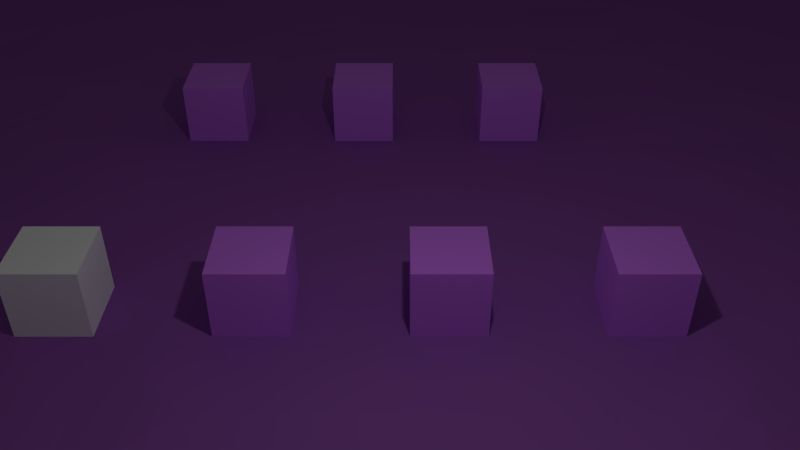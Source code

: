 # Source: Scene11.blend  (saved by Blender 2.70.0; exported with 4.5.12 LTS)
import bpy
from mathutils import Matrix  # noqa: F401  (used for matrix-valued properties, if any)

bpy.ops.wm.read_factory_settings(use_empty=True)
scene = bpy.context.scene
scene.name = 'Scene'

# ---- collections
col_collection_1 = bpy.data.collections.new('Collection 1'); scene.collection.children.link(col_collection_1)

# ---- materials (node trees are filled in below, after node groups)
mat_enemy = bpy.data.materials.new('Enemy')
mat_enemy.alpha_threshold = 0.0
mat_enemy.use_transparent_shadow = False
mat_enemy.diffuse_color = (0.6951, 0.204, 1.0, 1.0)
mat_enemy.roughness = 0.5
mat_enemy.specular_intensity = 0.0
mat_enemy.line_color = (0.0, 0.0, 0.0, 1.0)
mat_plane = bpy.data.materials.new('Plane')
mat_plane.alpha_threshold = 0.0
mat_plane.use_transparent_shadow = False
mat_plane.diffuse_color = (0.3278, 0.0999, 0.4678, 1.0)
mat_plane.roughness = 0.5
mat_plane.specular_intensity = 0.2
mat_plane.line_color = (0.0, 0.0, 0.0, 1.0)
mat_tilesodd = bpy.data.materials.new('TilesOdd')
mat_tilesodd.alpha_threshold = 0.0
mat_tilesodd.use_transparent_shadow = False
mat_tilesodd.diffuse_color = (0.3278, 0.0999, 0.4678, 1.0)
mat_tilesodd.roughness = 0.5
mat_tilesodd.specular_intensity = 0.2
mat_tilesodd.line_color = (0.0, 0.0, 0.0, 1.0)
mat_tileseven = bpy.data.materials.new('TilesEven')
mat_tileseven.alpha_threshold = 0.0
mat_tileseven.use_transparent_shadow = False
mat_tileseven.diffuse_color = (0.3278, 0.0999, 0.4678, 1.0)
mat_tileseven.roughness = 0.5
mat_tileseven.specular_intensity = 0.2
mat_tileseven.line_color = (0.0, 0.0, 0.0, 1.0)
mat_material = bpy.data.materials.new('Material')
mat_material.alpha_threshold = 0.0
mat_material.use_transparent_shadow = False
mat_material.diffuse_color = (1.0, 1.0, 1.0, 1.0)
mat_material.roughness = 0.5
mat_material.specular_intensity = 0.3
mat_material.line_color = (0.0, 0.0, 0.0, 1.0)

# ---- material node trees

# ---- world
world_world = bpy.data.worlds.new('World'); scene.world = world_world
world_world.color = (0.05088, 0.05088, 0.05088)
world_world.use_sun_shadow = False
world_world.sun_shadow_jitter_overblur = 0.0
world_world.cycles.sampling_method = 'MANUAL'
world_world.cycles.sample_map_resolution = 256

# ---- cameras
cam_camera = bpy.data.cameras.new('Camera')
cam_camera.clip_end = 100.0
cam_camera.lens = 35.0
cam_camera.sensor_width = 32.0
cam_camera.sensor_height = 18.0
cam_camera.ortho_scale = 7.314
cam_camera.dof.focus_distance = 0.0
cam_camera.dof.aperture_fstop = 128.0

# ---- lights
light_lamp = bpy.data.lights.new('Lamp', 'POINT')
light_lamp.transmission_factor = 0.0
light_lamp.cutoff_distance = 30.0
light_lamp.energy = 100.0
light_lamp.shadow_buffer_clip_start = 1.001
light_lamp.shadow_soft_size = 0.1
light_lamp.shadow_maximum_resolution = 0.006
light_lamp.use_absolute_resolution = True
light_lamp.cycles.use_multiple_importance_sampling = False

# ---- meshes
me_cube_006 = bpy.data.meshes.new('Cube.006')
me_cube_006.from_pydata([(-1.0, -1.0, -1.0), (-1.0, 1.0, -1.0), (1.0, 1.0, -1.0), (1.0, -1.0, -1.0), (-1.0, -1.0, 1.0), (-1.0, 1.0, 1.0), (1.0, 1.0, 1.0), (1.0, -1.0, 1.0)], [], [(4, 5, 1, 0), (5, 6, 2, 1), (6, 7, 3, 2), (7, 4, 0, 3), (0, 1, 2, 3), (7, 6, 5, 4)])
me_cube_006.materials.append(mat_enemy)
me_cube_006.use_remesh_preserve_volume = False
me_cube_006.use_remesh_preserve_attributes = False
me_cube_006.use_mirror_vertex_groups = False
me_cube_006.update()
me_cube_005 = bpy.data.meshes.new('Cube.005')
me_cube_005.from_pydata([(-1.0, -1.0, -1.0), (-1.0, 1.0, -1.0), (1.0, 1.0, -1.0), (1.0, -1.0, -1.0), (-1.0, -1.0, 1.0), (-1.0, 1.0, 1.0), (1.0, 1.0, 1.0), (1.0, -1.0, 1.0)], [], [(4, 5, 1, 0), (5, 6, 2, 1), (6, 7, 3, 2), (7, 4, 0, 3), (0, 1, 2, 3), (7, 6, 5, 4)])
me_cube_005.materials.append(mat_enemy)
me_cube_005.use_remesh_preserve_volume = False
me_cube_005.use_remesh_preserve_attributes = False
me_cube_005.use_mirror_vertex_groups = False
me_cube_005.update()
me_cube_004 = bpy.data.meshes.new('Cube.004')
me_cube_004.from_pydata([(-1.0, -1.0, -1.0), (-1.0, 1.0, -1.0), (1.0, 1.0, -1.0), (1.0, -1.0, -1.0), (-1.0, -1.0, 1.0), (-1.0, 1.0, 1.0), (1.0, 1.0, 1.0), (1.0, -1.0, 1.0)], [], [(4, 5, 1, 0), (5, 6, 2, 1), (6, 7, 3, 2), (7, 4, 0, 3), (0, 1, 2, 3), (7, 6, 5, 4)])
me_cube_004.materials.append(mat_enemy)
me_cube_004.use_remesh_preserve_volume = False
me_cube_004.use_remesh_preserve_attributes = False
me_cube_004.use_mirror_vertex_groups = False
me_cube_004.update()
me_cube_003 = bpy.data.meshes.new('Cube.003')
me_cube_003.from_pydata([(-1.0, -1.0, -1.0), (-1.0, 1.0, -1.0), (1.0, 1.0, -1.0), (1.0, -1.0, -1.0), (-1.0, -1.0, 1.0), (-1.0, 1.0, 1.0), (1.0, 1.0, 1.0), (1.0, -1.0, 1.0)], [], [(4, 5, 1, 0), (5, 6, 2, 1), (6, 7, 3, 2), (7, 4, 0, 3), (0, 1, 2, 3), (7, 6, 5, 4)])
me_cube_003.materials.append(mat_enemy)
me_cube_003.use_remesh_preserve_volume = False
me_cube_003.use_remesh_preserve_attributes = False
me_cube_003.use_mirror_vertex_groups = False
me_cube_003.update()
me_cube_002 = bpy.data.meshes.new('Cube.002')
me_cube_002.from_pydata([(-1.0, -1.0, -1.0), (-1.0, 1.0, -1.0), (1.0, 1.0, -1.0), (1.0, -1.0, -1.0), (-1.0, -1.0, 1.0), (-1.0, 1.0, 1.0), (1.0, 1.0, 1.0), (1.0, -1.0, 1.0)], [], [(4, 5, 1, 0), (5, 6, 2, 1), (6, 7, 3, 2), (7, 4, 0, 3), (0, 1, 2, 3), (7, 6, 5, 4)])
me_cube_002.materials.append(mat_enemy)
me_cube_002.use_remesh_preserve_volume = False
me_cube_002.use_remesh_preserve_attributes = False
me_cube_002.use_mirror_vertex_groups = False
me_cube_002.update()
me_cube_001 = bpy.data.meshes.new('Cube.001')
me_cube_001.from_pydata([(-1.0, -1.0, -1.0), (-1.0, 1.0, -1.0), (1.0, 1.0, -1.0), (1.0, -1.0, -1.0), (-1.0, -1.0, 1.0), (-1.0, 1.0, 1.0), (1.0, 1.0, 1.0), (1.0, -1.0, 1.0)], [], [(4, 5, 1, 0), (5, 6, 2, 1), (6, 7, 3, 2), (7, 4, 0, 3), (0, 1, 2, 3), (7, 6, 5, 4)])
me_cube_001.materials.append(mat_enemy)
me_cube_001.use_remesh_preserve_volume = False
me_cube_001.use_remesh_preserve_attributes = False
me_cube_001.use_mirror_vertex_groups = False
me_cube_001.update()
me_plane = bpy.data.meshes.new('Plane')
me_plane.from_pydata([(-6.5, -7.5, 0.04823), (13.5, -7.5, 0.1), (-6.5, 12.5, 0.004932), (13.5, 12.5, 0.09563), (-6.5, 2.5, 0.001521), (3.5, -7.5, 0.04747), (13.5, 2.5, 0.007605), (3.5, 12.5, 0.0619), (3.5, 2.5, -1.118e-08), (-6.5, 0.5, 0.05163), (-6.5, -1.5, 0.003833), (-6.5, -3.5, 0.08478), (-6.5, -5.5, 0.0625), (5.5, -7.5, 0.002078), (7.5, -7.5, 0.03686), (9.5, -7.5, 0.01659), (11.5, -7.5, 0.08816), (13.5, 4.5, 0.00626), (13.5, 6.5, 0.09618), (13.5, 8.5, 0.08402), (13.5, 10.5, 0.07893), (1.5, 12.5, 0.09057), (-0.5, 12.5, 0.09119), (-2.5, 12.5, 0.06972), (-4.5, 12.5, 0.08358), (-6.5, 4.5, 0.06213), (-6.5, 6.5, 0.04972), (-6.5, 8.5, 0.0009632), (-6.5, 10.5, 0.08292), (1.5, -7.5, 0.01131), (-0.5, -7.5, 0.09662), (-2.5, -7.5, 0.00191), (-4.5, -7.5, 0.006087), (13.5, 0.5, 0.09377), (13.5, -1.5, 0.01557), (13.5, -3.5, 0.04316), (13.5, -5.5, 0.03042), (5.5, 12.5, 0.0542), (7.5, 12.5, 0.09471), (9.5, 12.5, 0.05658), (11.5, 12.5, 0.07378), (3.5, 4.5, -1.118e-08), (3.5, 6.5, 0.06842), (3.5, 8.5, 0.06664), (3.5, 10.5, 0.06789), (3.5, 0.5, -1.118e-08), (3.5, -1.5, 0.0689), (3.5, -3.5, 0.04413), (3.5, -5.5, 0.03093), (1.5, 2.5, -1.118e-08), (-0.5, 2.5, 0.04692), (-2.5, 2.5, 0.08968), (-4.5, 2.5, 0.002809), (11.5, 2.5, 0.09741), (9.5, 2.5, 0.07783), (7.5, 2.5, 0.07132), (5.5, 2.5, -1.118e-08), (5.5, 4.5, -1.118e-08), (5.5, 6.5, 0.09228), (5.5, 8.5, 0.004272), (5.5, 10.5, 0.03634), (7.5, 4.5, 0.0905), (7.5, 6.5, 0.08718), (7.5, 8.5, 0.02324), (7.5, 10.5, 0.04767), (9.5, 4.5, 0.08393), (9.5, 6.5, 0.02018), (9.5, 8.5, 0.02027), (9.5, 10.5, 0.03641), (11.5, 4.5, 0.02255), (11.5, 6.5, 0.0701), (11.5, 8.5, 0.0229), (11.5, 10.5, 0.004107), (-4.5, 4.5, 0.06921), (-4.5, 6.5, 0.08838), (-4.5, 8.5, 0.01643), (-4.5, 10.5, 0.07861), (-2.5, 4.5, 0.03548), (-2.5, 6.5, 0.07781), (-2.5, 8.5, 0.08869), (-2.5, 10.5, 0.06991), (-0.5, 4.5, 0.0252), (-0.5, 6.5, 0.002809), (-0.5, 8.5, 0.0721), (-0.5, 10.5, 0.01778), (1.5, 4.5, -1.118e-08), (1.5, 6.5, 0.01793), (1.5, 8.5, 0.01299), (1.5, 10.5, 0.001228), (-4.5, -5.5, 0.01243), (-4.5, -3.5, 0.0469), (-4.5, -1.5, 0.01979), (-4.5, 0.5, 0.001752), (-2.5, -5.5, 0.02952), (-2.5, -3.5, 0.05488), (-2.5, -1.5, 0.04018), (-2.5, 0.5, 0.06941), (-0.5, -5.5, 0.0779), (-0.5, -3.5, 0.05671), (-0.5, -1.5, 0.01933), (-0.5, 0.5, -1.118e-08), (1.5, -5.5, 0.04456), (1.5, -3.5, 0.02913), (1.5, -1.5, 0.07672), (1.5, 0.5, -1.118e-08), (5.5, -5.5, 0.05131), (5.5, -3.5, 0.04223), (5.5, -1.5, 0.01495), (5.5, 0.5, -1.118e-08), (7.5, -5.5, 0.05728), (7.5, -3.5, 0.06328), (7.5, -1.5, 0.03575), (7.5, 0.5, -1.118e-08), (9.5, -5.5, 0.09231), (9.5, -3.5, 0.09204), (9.5, -1.5, 0.02187), (9.5, 0.5, 0.03768), (11.5, -5.5, 0.05596), (11.5, -3.5, 0.01123), (11.5, -1.5, 0.06028), (11.5, 0.5, 0.05287), (-6.5, -6.5, 0.0398), (12.5, -7.5, 0.009486), (13.5, 11.5, 0.01492), (-5.5, 12.5, 0.02711), (-6.5, 11.5, 0.00838), (-5.5, -7.5, 0.07764), (13.5, -6.5, 0.09129), (12.5, 12.5, 0.03938), (3.5, 11.5, 0.06516), (3.5, -6.5, 0.04127), (-5.5, 2.5, 0.09583), (4.5, 2.5, -1.118e-08), (-6.5, 1.5, 0.06607), (-6.5, -0.5, 0.04964), (-6.5, -2.5, 0.06165), (-6.5, -4.5, 0.07951), (4.5, -7.5, 0.09675), (6.5, -7.5, 0.09522), (8.5, -7.5, 0.007251), (10.5, -7.5, 0.01083), (13.5, 3.5, 0.05935), (13.5, 5.5, 0.006128), (13.5, 7.5, 0.08696), (13.5, 9.5, 0.03876), (2.5, 12.5, 0.008153), (0.5, 12.5, 0.03669), (-1.5, 12.5, 0.03133), (-3.5, 12.5, 0.09001), (-6.5, 3.5, 0.02064), (-6.5, 5.5, 0.07368), (-6.5, 7.5, 0.02026), (-6.5, 9.5, 0.02795), (2.5, -7.5, 0.04359), (0.5, -7.5, 0.09595), (-1.5, -7.5, 0.09026), (-3.5, -7.5, 0.02098), (13.5, 1.5, 0.00389), (13.5, -0.5, 0.08775), (13.5, -2.5, 0.04376), (13.5, -4.5, 0.05742), (4.5, 12.5, 0.08843), (6.5, 12.5, 0.02055), (8.5, 12.5, 0.02438), (10.5, 12.5, 0.02982), (3.5, 3.5, -1.118e-08), (3.5, 5.5, -1.118e-08), (3.5, 7.5, 0.0609), (3.5, 9.5, 0.0298), (3.5, 1.5, -1.118e-08), (3.5, -0.5, -1.118e-08), (3.5, -2.5, 0.04238), (3.5, -4.5, 0.02136), (2.5, 2.5, -1.118e-08), (0.5, 2.5, -1.118e-08), (-1.5, 2.5, 0.0485), (-3.5, 2.5, 0.05774), (12.5, 2.5, 0.03777), (10.5, 2.5, 0.001698), (8.5, 2.5, 0.03397), (6.5, 2.5, -1.118e-08), (5.5, 11.5, 0.07488), (5.5, 3.5, -1.118e-08), (5.5, 5.5, 0.03), (5.5, 7.5, 0.06918), (5.5, 9.5, 0.09083), (7.5, 11.5, 0.07849), (7.5, 3.5, 0.02793), (7.5, 5.5, 0.06954), (7.5, 7.5, 0.02003), (7.5, 9.5, 0.01963), (9.5, 11.5, 0.08291), (9.5, 3.5, 0.05135), (9.5, 5.5, 0.05107), (9.5, 7.5, 0.03235), (9.5, 9.5, 0.02375), (11.5, 11.5, 0.04333), (11.5, 3.5, 0.05061), (11.5, 5.5, 0.08613), (11.5, 7.5, 0.09126), (11.5, 9.5, 0.01633), (4.5, 4.5, -1.118e-08), (4.5, 6.5, 0.03268), (4.5, 8.5, 0.004059), (4.5, 10.5, 0.09533), (6.5, 4.5, -1.118e-08), (6.5, 6.5, 0.01361), (6.5, 8.5, 0.00532), (6.5, 10.5, 0.004353), (8.5, 4.5, 0.09774), (8.5, 6.5, 0.04095), (8.5, 8.5, 0.06926), (8.5, 10.5, 0.01369), (10.5, 4.5, 0.0652), (10.5, 6.5, 0.088), (10.5, 8.5, 0.03192), (10.5, 10.5, 0.02327), (12.5, 4.5, 0.02142), (12.5, 6.5, 0.02829), (12.5, 8.5, 0.0332), (12.5, 10.5, 0.0281), (-4.5, 11.5, 0.07088), (-4.5, 3.5, 0.0647), (-4.5, 5.5, 0.06632), (-4.5, 7.5, 0.02371), (-4.5, 9.5, 0.05341), (-2.5, 11.5, 0.06396), (-2.5, 3.5, 0.005926), (-2.5, 5.5, 0.08221), (-2.5, 7.5, 0.06545), (-2.5, 9.5, 0.02338), (-0.5, 11.5, 0.02902), (-0.5, 3.5, 0.06873), (-0.5, 5.5, 0.01766), (-0.5, 7.5, 0.02415), (-0.5, 9.5, 0.05526), (1.5, 11.5, 0.004616), (1.5, 3.5, -1.118e-08), (1.5, 5.5, 0.01), (1.5, 7.5, 0.03008), (1.5, 9.5, 0.04122), (-5.5, 4.5, 0.01562), (-5.5, 6.5, 0.03351), (-5.5, 8.5, 0.08049), (-5.5, 10.5, 0.09259), (-3.5, 4.5, 0.09169), (-3.5, 6.5, 0.01729), (-3.5, 8.5, 0.008627), (-3.5, 10.5, 0.09278), (-1.5, 4.5, 0.07055), (-1.5, 6.5, 0.009513), (-1.5, 8.5, 0.07864), (-1.5, 10.5, 0.07533), (0.5, 4.5, -1.118e-08), (0.5, 6.5, 0.07481), (0.5, 8.5, 0.001225), (0.5, 10.5, 0.04163), (2.5, 4.5, -1.118e-08), (2.5, 6.5, 0.07326), (2.5, 8.5, 0.07546), (2.5, 10.5, 0.05728), (-4.5, 1.5, 0.06021), (-4.5, -6.5, 0.07475), (-4.5, -4.5, 0.03268), (-4.5, -2.5, 0.07799), (-4.5, -0.5, 0.02992), (-2.5, 1.5, 0.0447), (-2.5, -6.5, 0.07586), (-2.5, -4.5, 0.04395), (-2.5, -2.5, 0.05826), (-2.5, -0.5, 0.03457), (-0.5, 1.5, 0.06354), (-0.5, -6.5, 0.08094), (-0.5, -4.5, 0.09767), (-0.5, -2.5, 0.07687), (-0.5, -0.5, -1.118e-08), (1.5, 1.5, -1.118e-08), (1.5, -6.5, 0.08287), (1.5, -4.5, 0.04737), (1.5, -2.5, 0.02676), (1.5, -0.5, -1.118e-08), (-5.5, -5.5, 0.02754), (-5.5, -3.5, 0.06681), (-5.5, -1.5, 0.05779), (-5.5, 0.5, 0.002077), (-3.5, -5.5, 0.06263), (-3.5, -3.5, 0.004408), (-3.5, -1.5, 0.08564), (-3.5, 0.5, 0.07124), (-1.5, -5.5, 0.04851), (-1.5, -3.5, 0.01399), (-1.5, -1.5, 0.005067), (-1.5, 0.5, 0.09198), (0.5, -5.5, 0.0737), (0.5, -3.5, 0.04348), (0.5, -1.5, 0.01724), (0.5, 0.5, -1.118e-08), (2.5, -5.5, 0.06104), (2.5, -3.5, 0.08887), (2.5, -1.5, 0.0731), (2.5, 0.5, -1.118e-08), (5.5, 1.5, -1.118e-08), (5.5, -6.5, 0.01851), (5.5, -4.5, 0.07807), (5.5, -2.5, 0.04125), (5.5, -0.5, -1.118e-08), (7.5, 1.5, 0.02057), (7.5, -6.5, 0.03963), (7.5, -4.5, 0.06459), (7.5, -2.5, 0.01917), (7.5, -0.5, -1.118e-08), (9.5, 1.5, 0.08693), (9.5, -6.5, 0.02841), (9.5, -4.5, 0.03884), (9.5, -2.5, 0.08844), (9.5, -0.5, 0.01029), (11.5, 1.5, 0.004303), (11.5, -6.5, 0.06018), (11.5, -4.5, 0.08838), (11.5, -2.5, 0.001821), (11.5, -0.5, 0.03611), (4.5, -5.5, 0.0654), (4.5, -3.5, 0.05958), (4.5, -1.5, 0.02765), (4.5, 0.5, -1.118e-08), (6.5, -5.5, 0.02323), (6.5, -3.5, 0.09175), (6.5, -1.5, 0.0917), (6.5, 0.5, -1.118e-08), (8.5, -5.5, 0.07108), (8.5, -3.5, 0.0165), (8.5, -1.5, 0.07539), (8.5, 0.5, 0.07531), (10.5, -5.5, 0.01049), (10.5, -3.5, 0.04619), (10.5, -1.5, 0.07331), (10.5, 0.5, 0.03935), (12.5, -5.5, 0.09077), (12.5, -3.5, 0.04842), (12.5, -1.5, 0.04132), (12.5, 0.5, 0.04207), (12.5, 11.5, 0.06415), (2.5, 11.5, 0.09115), (2.5, 1.5, -1.118e-08), (12.5, 1.5, 0.01123), (4.5, 11.5, 0.05333), (6.5, 11.5, 0.09086), (8.5, 11.5, 0.03512), (10.5, 11.5, 0.0722), (4.5, 3.5, -1.118e-08), (4.5, 5.5, 0.01), (4.5, 7.5, 0.02115), (4.5, 9.5, 0.01166), (6.5, 3.5, -1.118e-08), (6.5, 5.5, -1.118e-08), (6.5, 7.5, 0.08522), (6.5, 9.5, 0.0283), (8.5, 3.5, 0.03951), (8.5, 5.5, 0.04218), (8.5, 7.5, 0.06117), (8.5, 9.5, 0.01103), (10.5, 3.5, 0.008376), (10.5, 5.5, 0.0005584), (10.5, 7.5, 0.03749), (10.5, 9.5, 0.09171), (12.5, 3.5, 0.02126), (12.5, 5.5, 0.0875), (12.5, 7.5, 0.01859), (12.5, 9.5, 0.008971), (-5.5, 11.5, 0.01592), (-3.5, 11.5, 0.05782), (-1.5, 11.5, 0.08014), (0.5, 11.5, 0.08679), (-5.5, 3.5, 0.03963), (-5.5, 5.5, 0.09706), (-5.5, 7.5, 0.08741), (-5.5, 9.5, 0.02025), (-3.5, 3.5, 0.09016), (-3.5, 5.5, 0.04709), (-3.5, 7.5, 0.08633), (-3.5, 9.5, 0.01072), (-1.5, 3.5, 0.07258), (-1.5, 5.5, 0.09679), (-1.5, 7.5, 0.02347), (-1.5, 9.5, 0.04816), (0.5, 3.5, -1.118e-08), (0.5, 5.5, 0.04), (0.5, 7.5, 0.003083), (0.5, 9.5, 0.04611), (2.5, 3.5, -1.118e-08), (2.5, 5.5, 0.03), (2.5, 7.5, 0.05029), (2.5, 9.5, 0.0787), (-5.5, 1.5, 0.05919), (-3.5, 1.5, 0.05476), (-1.5, 1.5, 0.07814), (0.5, 1.5, -1.118e-08), (-5.5, -6.5, 0.07455), (-5.5, -4.5, 0.0895), (-5.5, -2.5, 0.08007), (-5.5, -0.5, 0.01084), (-3.5, -6.5, 0.05369), (-3.5, -4.5, 0.095), (-3.5, -2.5, 0.07712), (-3.5, -0.5, 0.06543), (-1.5, -6.5, 0.01486), (-1.5, -4.5, 0.08192), (-1.5, -2.5, 0.07294), (-1.5, -0.5, 0.0791), (0.5, -6.5, 0.07645), (0.5, -4.5, 0.0201), (0.5, -2.5, 0.03698), (0.5, -0.5, -1.118e-08), (2.5, -6.5, 0.03925), (2.5, -4.5, 0.04994), (2.5, -2.5, 0.01686), (2.5, -0.5, -1.49e-08), (4.5, 1.5, -1.118e-08), (6.5, 1.5, -1.118e-08), (8.5, 1.5, 0.04662), (10.5, 1.5, 0.02098), (4.5, -6.5, 0.09641), (4.5, -4.5, 0.0709), (4.5, -2.5, 0.03598), (4.5, -0.5, -1.118e-08), (6.5, -6.5, 0.03102), (6.5, -4.5, 0.03826), (6.5, -2.5, 0.005544), (6.5, -0.5, -1.118e-08), (8.5, -6.5, 0.08267), (8.5, -4.5, 0.09157), (8.5, -2.5, 0.03145), (8.5, -0.5, 0.06458), (10.5, -6.5, 0.04508), (10.5, -4.5, 0.06304), (10.5, -2.5, 0.01498), (10.5, -0.5, 0.07609), (12.5, -6.5, 0.03852), (12.5, -4.5, 0.002592), (12.5, -2.5, 0.0433), (12.5, -0.5, 0.02373)], [], [(341, 123, 3), (129, 7, 145), (201, 349, 182, 57), (157, 6, 177), (181, 37, 161), (186, 38, 162), (191, 39, 163), (196, 40, 164), (253, 385, 237, 85), (183, 58, 202), (184, 59, 203), (352, 185, 60), (353, 187, 61), (188, 62, 206), (355, 189, 63), (356, 190, 64), (192, 65, 209), (358, 193, 66), (359, 194, 67), (360, 195, 68), (197, 69, 213), (362, 198, 70), (199, 71, 215), (364, 200, 72), (141, 17, 217), (142, 18, 218), (367, 143, 19), (368, 144, 20), (369, 221, 24), (226, 23, 148), (371, 231, 22), (236, 21, 146), (222, 73, 241), (223, 74, 242), (375, 224, 75), (376, 225, 76), (227, 77, 245), (228, 78, 246), (229, 79, 247), (230, 80, 248), (381, 232, 81), (382, 233, 82), (234, 83, 251), (384, 235, 84), (389, 165, 41, 257), (386, 238, 86), (239, 87, 255), (388, 240, 88), (396, 276, 49, 174), (166, 42, 258), (391, 167, 43), (168, 44, 260), (393, 261, 52), (394, 266, 51), (395, 271, 50), (132, 417, 301, 56), (397, 262, 89), (398, 263, 90), (399, 264, 91), (265, 92, 284), (401, 267, 93), (402, 268, 94), (403, 269, 95), (270, 96, 288), (405, 272, 97), (273, 98, 290), (274, 99, 291), (275, 100, 292), (409, 277, 101), (410, 278, 102), (411, 279, 103), (300, 416, 170, 45), (130, 48, 297), (172, 47, 298), (415, 171, 46), (424, 305, 108, 324), (49, 276, 343, 173), (306, 55, 180), (311, 54, 179), (420, 316, 53), (302, 105, 321), (422, 303, 106), (423, 304, 107), (428, 310, 112, 328), (425, 307, 109), (308, 110, 326), (309, 111, 327), (275, 412, 296, 100), (312, 113, 329), (313, 114, 330), (314, 115, 331), (315, 116, 332), (317, 117, 333), (434, 318, 118), (319, 119, 335), (436, 320, 120), (437, 127, 36), (438, 160, 35), (439, 159, 34), (440, 158, 33), (341, 128, 40), (72, 220, 341), (20, 123, 341), (236, 342, 145), (88, 260, 342), (44, 129, 342), (104, 300, 343, 276), (300, 45, 169, 343), (165, 349, 201, 41), (344, 177, 53), (120, 340, 344), (33, 157, 344), (129, 345, 161), (204, 345, 129), (204, 60, 181), (181, 346, 162), (208, 346, 181), (208, 64, 186), (347, 163, 38), (212, 347, 186), (212, 68, 191), (191, 348, 164), (216, 348, 191), (72, 196, 348), (165, 8, 132, 349), (132, 56, 182, 349), (41, 201, 350), (166, 350, 202), (201, 57, 183), (182, 353, 205, 57), (167, 351, 203), (42, 202, 351), (58, 184, 351), (168, 352, 204), (43, 203, 352), (203, 59, 185), (182, 56, 180, 353), (205, 354, 183), (55, 187, 353), (183, 354, 206), (385, 174, 49, 237), (205, 61, 188), (355, 207, 59), (206, 355, 184), (206, 62, 189), (185, 356, 208), (207, 356, 185), (207, 63, 190), (187, 357, 209), (55, 179, 357), (54, 192, 357), (358, 210, 62), (61, 209, 358), (209, 65, 193), (189, 359, 211), (62, 210, 359), (66, 194, 359), (360, 212, 64), (211, 360, 190), (211, 67, 195), (361, 213, 65), (54, 178, 361), (53, 197, 361), (193, 362, 214), (65, 213, 362), (69, 198, 362), (363, 215, 67), (214, 363, 194), (70, 199, 363), (364, 216, 68), (67, 215, 364), (71, 200, 364), (197, 365, 217), (53, 177, 365), (177, 6, 141), (198, 366, 218), (69, 217, 366), (17, 142, 366), (199, 367, 219), (218, 367, 199), (18, 143, 367), (200, 368, 220), (219, 368, 200), (19, 144, 368), (125, 369, 124), (244, 369, 125), (76, 221, 369), (370, 148, 24), (248, 370, 221), (248, 80, 226), (226, 371, 147), (252, 371, 226), (84, 231, 371), (231, 372, 146), (84, 256, 372), (88, 236, 372), (373, 241, 25), (131, 373, 149), (52, 222, 373), (374, 242, 26), (241, 374, 150), (241, 73, 223), (375, 243, 27), (26, 242, 375), (242, 74, 224), (152, 376, 244), (243, 376, 152), (243, 75, 225), (222, 377, 245), (52, 176, 377), (176, 51, 227), (223, 378, 246), (245, 378, 223), (77, 228, 378), (379, 247, 75), (246, 379, 224), (246, 78, 229), (380, 248, 76), (247, 380, 225), (79, 230, 380), (227, 381, 249), (175, 381, 227), (50, 232, 381), (228, 382, 250), (77, 249, 382), (81, 233, 382), (383, 251, 79), (250, 383, 229), (82, 234, 383), (230, 384, 252), (251, 384, 230), (83, 235, 384), (385, 253, 81), (174, 385, 232), (85, 238, 386), (386, 254, 82), (81, 253, 386), (85, 237, 389, 257), (387, 255, 83), (254, 387, 234), (254, 86, 239), (388, 256, 84), (255, 388, 235), (255, 87, 240), (49, 173, 389, 237), (389, 173, 8, 165), (85, 257, 390), (238, 390, 258), (41, 166, 390), (396, 296, 104, 276), (239, 391, 259), (258, 391, 239), (42, 167, 391), (392, 260, 88), (87, 259, 392), (259, 43, 168), (393, 131, 4), (284, 393, 133), (284, 92, 261), (394, 176, 52), (92, 288, 394), (288, 96, 266), (395, 175, 51), (292, 395, 266), (292, 100, 271), (271, 396, 174), (296, 396, 271), (8, 169, 417, 132), (121, 397, 281), (126, 397, 121), (32, 262, 397), (136, 398, 282), (281, 398, 136), (89, 263, 398), (399, 283, 10), (282, 399, 135), (90, 264, 399), (134, 400, 284), (283, 400, 134), (283, 91, 265), (401, 285, 89), (156, 401, 262), (156, 31, 267), (402, 286, 90), (89, 285, 402), (93, 268, 402), (403, 287, 91), (286, 403, 264), (286, 94, 269), (404, 288, 92), (287, 404, 265), (287, 95, 270), (267, 405, 289), (155, 405, 267), (30, 272, 405), (268, 406, 290), (93, 289, 406), (289, 97, 273), (269, 407, 291), (290, 407, 269), (290, 98, 274), (270, 408, 292), (95, 291, 408), (99, 275, 408), (272, 409, 293), (30, 154, 409), (29, 277, 409), (273, 410, 294), (97, 293, 410), (293, 101, 278), (274, 411, 295), (294, 411, 274), (294, 102, 279), (280, 416, 300, 104), (295, 412, 275), (103, 280, 412), (277, 413, 297), (153, 413, 277), (5, 130, 413), (278, 414, 298), (297, 414, 278), (297, 48, 172), (415, 299, 103), (298, 415, 279), (298, 47, 171), (45, 170, 424, 324), (299, 416, 280), (46, 170, 416), (45, 324, 417, 169), (417, 324, 108, 301), (56, 301, 418, 180), (108, 328, 418, 301), (112, 306, 418), (419, 179, 55), (332, 419, 306), (332, 116, 311), (311, 420, 178), (336, 420, 311), (336, 120, 316), (421, 321, 48), (137, 421, 130), (13, 302, 421), (172, 422, 322), (321, 422, 172), (105, 303, 422), (423, 323, 46), (322, 423, 171), (322, 106, 304), (305, 428, 328, 108), (323, 424, 170), (107, 305, 424), (425, 325, 105), (138, 425, 302), (138, 14, 307), (303, 426, 326), (325, 426, 303), (325, 109, 308), (304, 427, 327), (326, 427, 304), (326, 110, 309), (107, 327, 428), (327, 111, 310), (307, 429, 329), (14, 139, 429), (15, 312, 429), (308, 430, 330), (109, 329, 430), (329, 113, 313), (309, 431, 331), (110, 330, 431), (330, 114, 314), (310, 432, 332), (331, 432, 310), (331, 115, 315), (433, 333, 113), (15, 140, 433), (140, 16, 317), (434, 334, 114), (113, 333, 434), (333, 117, 318), (314, 435, 335), (114, 334, 435), (334, 118, 319), (436, 336, 116), (335, 436, 315), (335, 119, 320), (317, 437, 337), (122, 437, 317), (122, 1, 127), (318, 438, 338), (117, 337, 438), (337, 36, 160), (319, 439, 339), (338, 439, 319), (338, 35, 159), (440, 340, 120), (119, 339, 440), (339, 34, 158), (128, 341, 3), (342, 129, 145), (344, 157, 177), (345, 181, 161), (346, 186, 162), (347, 191, 163), (348, 196, 164), (350, 183, 202), (351, 184, 203), (204, 352, 60), (205, 353, 61), (354, 188, 206), (207, 355, 63), (208, 356, 64), (357, 192, 209), (210, 358, 66), (211, 359, 67), (212, 360, 68), (361, 197, 213), (214, 362, 70), (363, 199, 215), (216, 364, 72), (365, 141, 217), (366, 142, 218), (219, 367, 19), (220, 368, 20), (124, 369, 24), (370, 226, 148), (147, 371, 22), (372, 236, 146), (373, 222, 241), (374, 223, 242), (243, 375, 75), (244, 376, 76), (377, 227, 245), (378, 228, 246), (379, 229, 247), (380, 230, 248), (249, 381, 81), (250, 382, 82), (383, 234, 251), (252, 384, 84), (254, 386, 86), (387, 239, 255), (256, 388, 88), (390, 166, 258), (259, 391, 43), (392, 168, 260), (131, 393, 52), (176, 394, 51), (175, 395, 50), (281, 397, 89), (282, 398, 90), (283, 399, 91), (400, 265, 284), (285, 401, 93), (286, 402, 94), (287, 403, 95), (404, 270, 288), (289, 405, 97), (406, 273, 290), (407, 274, 291), (408, 275, 292), (293, 409, 101), (294, 410, 102), (295, 411, 103), (413, 130, 297), (414, 172, 298), (299, 415, 46), (418, 306, 180), (419, 311, 179), (178, 420, 53), (421, 302, 321), (322, 422, 106), (323, 423, 107), (325, 425, 109), (426, 308, 326), (427, 309, 327), (429, 312, 329), (430, 313, 330), (431, 314, 331), (432, 315, 332), (433, 317, 333), (334, 434, 118), (435, 319, 335), (336, 436, 120), (337, 437, 36), (338, 438, 35), (339, 439, 34), (340, 440, 33), (196, 341, 40), (196, 72, 341), (220, 20, 341), (21, 236, 145), (236, 88, 342), (260, 44, 342), (316, 344, 53), (316, 120, 344), (340, 33, 344), (7, 129, 161), (44, 204, 129), (345, 204, 181), (37, 181, 162), (60, 208, 181), (346, 208, 186), (186, 347, 38), (64, 212, 186), (347, 212, 191), (39, 191, 164), (68, 216, 191), (216, 72, 348), (42, 166, 202), (43, 167, 203), (167, 42, 351), (202, 58, 351), (44, 168, 204), (168, 43, 352), (352, 203, 185), (180, 55, 353), (58, 183, 206), (354, 205, 188), (184, 355, 59), (58, 206, 184), (355, 206, 189), (60, 185, 208), (59, 207, 185), (356, 207, 190), (61, 187, 209), (187, 55, 357), (179, 54, 357), (188, 358, 62), (188, 61, 358), (358, 209, 193), (63, 189, 211), (189, 62, 359), (210, 66, 359), (190, 360, 64), (63, 211, 190), (360, 211, 195), (192, 361, 65), (192, 54, 361), (178, 53, 361), (66, 193, 214), (193, 65, 362), (213, 69, 362), (194, 363, 67), (66, 214, 194), (214, 70, 363), (195, 364, 68), (195, 67, 364), (215, 71, 364), (69, 197, 217), (197, 53, 365), (365, 177, 141), (70, 198, 218), (198, 69, 366), (217, 17, 366), (71, 199, 219), (70, 218, 199), (218, 18, 367), (72, 200, 220), (71, 219, 200), (219, 19, 368), (2, 125, 124), (28, 244, 125), (244, 76, 369), (221, 370, 24), (76, 248, 221), (370, 248, 226), (23, 226, 147), (80, 252, 226), (252, 84, 371), (22, 231, 146), (231, 84, 372), (256, 88, 372), (149, 373, 25), (4, 131, 149), (131, 52, 373), (150, 374, 26), (25, 241, 150), (374, 241, 223), (151, 375, 27), (151, 26, 375), (375, 242, 224), (28, 152, 244), (27, 243, 152), (376, 243, 225), (73, 222, 245), (222, 52, 377), (377, 176, 227), (74, 223, 246), (73, 245, 223), (245, 77, 378), (224, 379, 75), (74, 246, 224), (379, 246, 229), (225, 380, 76), (75, 247, 225), (247, 79, 380), (77, 227, 249), (51, 175, 227), (175, 50, 381), (78, 228, 250), (228, 77, 382), (249, 81, 382), (229, 383, 79), (78, 250, 229), (250, 82, 383), (80, 230, 252), (79, 251, 230), (251, 83, 384), (232, 385, 81), (50, 174, 232), (233, 386, 82), (233, 81, 386), (234, 387, 83), (82, 254, 234), (387, 254, 239), (235, 388, 84), (83, 255, 235), (388, 255, 240), (86, 238, 258), (87, 239, 259), (86, 258, 239), (258, 42, 391), (240, 392, 88), (240, 87, 392), (392, 259, 168), (133, 393, 4), (9, 284, 133), (393, 284, 261), (261, 394, 52), (261, 92, 394), (394, 288, 266), (266, 395, 51), (96, 292, 266), (395, 292, 271), (50, 271, 174), (100, 296, 271), (12, 121, 281), (0, 126, 121), (126, 32, 397), (11, 136, 282), (12, 281, 136), (281, 89, 398), (135, 399, 10), (11, 282, 135), (282, 90, 399), (9, 134, 284), (10, 283, 134), (400, 283, 265), (262, 401, 89), (32, 156, 262), (401, 156, 267), (263, 402, 90), (263, 89, 402), (285, 93, 402), (264, 403, 91), (90, 286, 264), (403, 286, 269), (265, 404, 92), (91, 287, 265), (404, 287, 270), (93, 267, 289), (31, 155, 267), (155, 30, 405), (94, 268, 290), (268, 93, 406), (406, 289, 273), (95, 269, 291), (94, 290, 269), (407, 290, 274), (96, 270, 292), (270, 95, 408), (291, 99, 408), (97, 272, 293), (272, 30, 409), (154, 29, 409), (98, 273, 294), (273, 97, 410), (410, 293, 278), (99, 274, 295), (98, 294, 274), (411, 294, 279), (99, 295, 275), (295, 103, 412), (101, 277, 297), (29, 153, 277), (153, 5, 413), (102, 278, 298), (101, 297, 278), (414, 297, 172), (279, 415, 103), (102, 298, 279), (415, 298, 171), (103, 299, 280), (299, 46, 416), (328, 112, 418), (306, 419, 55), (112, 332, 306), (419, 332, 311), (54, 311, 178), (116, 336, 311), (420, 336, 316), (130, 421, 48), (5, 137, 130), (137, 13, 421), (47, 172, 322), (48, 321, 172), (321, 105, 422), (171, 423, 46), (47, 322, 171), (423, 322, 304), (46, 323, 170), (323, 107, 424), (302, 425, 105), (13, 138, 302), (425, 138, 307), (106, 303, 326), (105, 325, 303), (426, 325, 308), (107, 304, 327), (106, 326, 304), (427, 326, 309), (305, 107, 428), (428, 327, 310), (109, 307, 329), (307, 14, 429), (139, 15, 429), (110, 308, 330), (308, 109, 430), (430, 329, 313), (111, 309, 331), (309, 110, 431), (431, 330, 314), (112, 310, 332), (111, 331, 310), (432, 331, 315), (312, 433, 113), (312, 15, 433), (433, 140, 317), (313, 434, 114), (313, 113, 434), (434, 333, 318), (115, 314, 335), (314, 114, 435), (435, 334, 319), (315, 436, 116), (115, 335, 315), (436, 335, 320), (117, 317, 337), (16, 122, 317), (437, 122, 127), (118, 318, 338), (318, 117, 438), (438, 337, 160), (119, 319, 339), (118, 338, 319), (439, 338, 159), (320, 440, 120), (320, 119, 440), (440, 339, 158), (412, 280, 104, 296), (173, 343, 169, 8), (166, 41, 350), (350, 201, 183), (57, 205, 183), (253, 85, 386), (238, 85, 390), (257, 41, 390)])
me_plane.polygons.foreach_set('material_index', [0, 0, 2, 0, 0, 0, 0, 0, 2, 0, 0, 0, 0, 0, 0, 0, 0, 0, 0, 0, 0, 0, 0, 0, 0, 0, 0, 0, 0, 0, 0, 0, 0, 0, 0, 0, 0, 0, 0, 0, 0, 0, 0, 0, 2, 0, 0, 0, 2, 0, 0, 0, 0, 0, 0, 2, 0, 0, 0, 0, 0, 0, 0, 0, 0, 0, 0, 0, 0, 0, 0, 2, 0, 0, 0, 2, 1, 0, 0, 0, 0, 0, 0, 2, 0, 0, 0, 1, 0, 0, 0, 0, 0, 0, 0, 0, 0, 0, 0, 0, 0, 0, 0, 0, 0, 0, 2, 1, 1, 0, 0, 0, 0, 0, 0, 0, 0, 0, 0, 0, 0, 0, 0, 0, 2, 1, 0, 0, 0, 1, 0, 0, 0, 0, 0, 0, 2, 0, 0, 0, 1, 0, 0, 0, 0, 0, 0, 0, 0, 0, 0, 0, 0, 0, 0, 0, 0, 0, 0, 0, 0, 0, 0, 0, 0, 0, 0, 0, 0, 0, 0, 0, 0, 0, 0, 0, 0, 0, 0, 0, 0, 0, 0, 0, 0, 0, 0, 0, 0, 0, 0, 0, 0, 0, 0, 0, 0, 0, 0, 0, 0, 0, 0, 0, 0, 0, 0, 0, 0, 0, 0, 0, 0, 0, 0, 0, 0, 0, 0, 0, 0, 0, 0, 0, 0, 0, 0, 0, 0, 0, 0, 0, 0, 0, 0, 0, 0, 1, 0, 0, 0, 0, 0, 0, 2, 1, 0, 0, 0, 1, 0, 0, 0, 0, 0, 0, 0, 0, 0, 0, 0, 0, 0, 0, 0, 0, 0, 1, 0, 0, 0, 0, 0, 0, 0, 0, 0, 0, 0, 0, 0, 0, 0, 0, 0, 0, 0, 0, 0, 0, 0, 0, 0, 0, 0, 0, 0, 0, 0, 0, 0, 0, 0, 0, 0, 0, 0, 0, 0, 0, 0, 0, 0, 1, 0, 0, 0, 0, 0, 0, 0, 0, 0, 0, 0, 1, 0, 0, 2, 1, 1, 2, 0, 0, 0, 0, 0, 0, 0, 0, 0, 0, 0, 0, 0, 0, 0, 0, 1, 0, 0, 0, 0, 0, 0, 0, 0, 0, 0, 0, 0, 0, 0, 0, 0, 0, 0, 0, 0, 0, 0, 0, 0, 0, 0, 0, 0, 0, 0, 0, 0, 0, 0, 0, 0, 0, 0, 0, 0, 0, 0, 0, 0, 0, 0, 0, 0, 0, 0, 0, 0, 0, 0, 0, 0, 0, 0, 0, 0, 0, 0, 0, 0, 0, 0, 0, 0, 0, 0, 0, 0, 0, 0, 0, 0, 0, 0, 0, 0, 0, 0, 0, 0, 0, 0, 0, 0, 0, 0, 0, 0, 0, 0, 0, 0, 0, 0, 0, 0, 0, 0, 0, 0, 0, 0, 0, 0, 0, 0, 0, 0, 0, 0, 0, 0, 0, 0, 0, 0, 0, 0, 0, 0, 0, 0, 0, 0, 0, 0, 0, 0, 0, 0, 0, 0, 0, 0, 0, 0, 0, 0, 0, 0, 0, 0, 0, 0, 0, 0, 0, 0, 0, 0, 0, 0, 0, 0, 0, 0, 0, 0, 0, 0, 0, 0, 0, 0, 0, 0, 0, 0, 0, 0, 0, 0, 0, 0, 0, 0, 0, 0, 0, 0, 0, 0, 0, 0, 0, 0, 0, 0, 0, 0, 0, 0, 0, 0, 0, 0, 0, 0, 0, 0, 0, 0, 0, 0, 0, 0, 0, 0, 0, 0, 0, 0, 0, 0, 0, 0, 0, 0, 0, 0, 0, 0, 0, 0, 0, 0, 0, 0, 0, 0, 0, 0, 0, 0, 0, 0, 0, 0, 0, 0, 0, 0, 0, 0, 0, 0, 0, 0, 0, 0, 0, 0, 0, 0, 0, 0, 0, 0, 0, 0, 0, 0, 0, 0, 0, 0, 0, 0, 0, 0, 0, 0, 0, 0, 0, 0, 0, 0, 0, 0, 0, 0, 0, 0, 0, 0, 0, 0, 0, 0, 0, 0, 0, 0, 0, 0, 0, 0, 0, 0, 0, 0, 0, 0, 0, 0, 0, 0, 0, 0, 0, 0, 0, 0, 0, 0, 0, 0, 0, 0, 0, 0, 0, 0, 0, 0, 0, 0, 0, 0, 0, 0, 0, 0, 0, 0, 0, 0, 0, 0, 0, 0, 0, 0, 0, 0, 0, 0, 0, 0, 0, 0, 0, 0, 0, 0, 0, 0, 0, 0, 0, 0, 0, 0, 0, 0, 0, 0, 0, 0, 0, 0, 0, 0, 0, 0, 0, 0, 0, 0, 0, 0, 0, 0, 0, 0, 0, 0, 0, 0, 0, 0, 0, 0, 0, 0, 0, 0, 0, 0, 0, 0, 0, 0, 0, 0, 0, 2, 2, 0, 0, 0, 0, 0, 0])
me_plane.materials.append(mat_plane)
me_plane.materials.append(mat_tilesodd)
me_plane.materials.append(mat_tileseven)
me_plane.use_remesh_preserve_volume = False
me_plane.use_remesh_preserve_attributes = False
me_plane.use_mirror_vertex_groups = False
me_plane.update()
me_cube = bpy.data.meshes.new('Cube')
me_cube.from_pydata([(1.0, 1.0, -1.0), (1.0, -1.0, -1.0), (-1.0, -1.0, -1.0), (-1.0, 1.0, -1.0), (1.0, 1.0, 1.0), (1.0, -1.0, 1.0), (-1.0, -1.0, 1.0), (-1.0, 1.0, 1.0)], [], [(0, 1, 2, 3), (4, 7, 6, 5), (0, 4, 5, 1), (1, 5, 6, 2), (2, 6, 7, 3), (4, 0, 3, 7)])
me_cube.materials.append(mat_material)
me_cube.use_remesh_preserve_volume = False
me_cube.use_remesh_preserve_attributes = False
me_cube.use_mirror_vertex_groups = False
me_cube.update()

# ---- objects
ob_enemy5 = bpy.data.objects.new('Enemy5', me_cube_006)
ob_enemy4 = bpy.data.objects.new('Enemy4', me_cube_005)
ob_enemy3 = bpy.data.objects.new('Enemy3', me_cube_004)
ob_enemy2 = bpy.data.objects.new('Enemy2', me_cube_003)
ob_enemy1 = bpy.data.objects.new('Enemy1', me_cube_002)
ob_enemy0 = bpy.data.objects.new('Enemy0', me_cube_001)
ob_plane = bpy.data.objects.new('Plane', me_plane)
ob_block = bpy.data.objects.new('Block', me_cube)
ob_lamp = bpy.data.objects.new('Lamp', light_lamp)
ob_camera = bpy.data.objects.new('Camera', cam_camera)

# ---- transforms, parenting, visibility, modifiers, constraints
ob_enemy5.location = (6.0, 0.0, 0.4)
ob_enemy5.scale = (0.4, 0.4, 0.4)
ob_enemy5.lineart.crease_threshold = 0.0
ob_enemy4.location = (5.0, 4.0, 0.4)
ob_enemy4.scale = (0.4, 0.4, 0.4)
ob_enemy4.lineart.crease_threshold = 0.0
ob_enemy3.location = (4.0, 0.0, 0.4)
ob_enemy3.scale = (0.4, 0.4, 0.4)
ob_enemy3.lineart.crease_threshold = 0.0
ob_enemy2.location = (3.0, 4.0, 0.4)
ob_enemy2.scale = (0.4, 0.4, 0.4)
ob_enemy2.lineart.crease_threshold = 0.0
ob_enemy1.location = (2.0, 0.0, 0.4)
ob_enemy1.scale = (0.4, 0.4, 0.4)
ob_enemy1.lineart.crease_threshold = 0.0
ob_enemy0.location = (1.0, 4.0, 0.4)
ob_enemy0.scale = (0.4, 0.4, 0.4)
ob_enemy0.lineart.crease_threshold = 0.0
ob_plane.location = (0.0, 0.0, 0.0)
ob_plane.lineart.crease_threshold = 0.0
ob_block.location = (0.0, 0.0, 0.4)
ob_block.scale = (0.4, 0.4, 0.4)
ob_block.lock_rotations_4d = False
ob_block.empty_display_type = 'ARROWS'
ob_block.lineart.crease_threshold = 0.0
ob_lamp.location = (4.0, -1.973, 5.0)
ob_lamp.rotation_euler = (0.6503, 0.05522, 1.866)
ob_lamp.lock_rotations_4d = False
ob_lamp.empty_display_type = 'ARROWS'
ob_lamp.color = (0.0, 0.0, 0.0, 0.0)
ob_lamp.lineart.crease_threshold = 0.0
ob_camera.location = (3.5, -7.0, 6.0)
ob_camera.rotation_euler = (0.9599, 0.0, 0.0)
ob_camera.lock_rotations_4d = False
ob_camera.empty_display_type = 'ARROWS'
ob_camera.color = (0.0, 0.0, 0.0, 0.0)
ob_camera.display_type = 'WIRE'
ob_camera.lineart.crease_threshold = 0.0

# ---- collection membership
col_collection_1.objects.link(ob_enemy5)
col_collection_1.objects.link(ob_enemy4)
col_collection_1.objects.link(ob_enemy3)
col_collection_1.objects.link(ob_enemy2)
col_collection_1.objects.link(ob_enemy1)
col_collection_1.objects.link(ob_enemy0)
col_collection_1.objects.link(ob_plane)
col_collection_1.objects.link(ob_block)
col_collection_1.objects.link(ob_lamp)
col_collection_1.objects.link(ob_camera)

# ---- scene / render settings (as saved in the file)
scene.camera = ob_camera
scene.frame_start = 1; scene.frame_end = 250; scene.frame_set(1)
scene.render.engine = 'BLENDER_EEVEE_NEXT'
scene.render.resolution_percentage = 50
scene.render.dither_intensity = 0.0
scene.cycles.use_denoising = False
scene.cycles.samples = 10
scene.cycles.sampling_pattern = 'TABULATED_SOBOL'
scene.cycles.light_sampling_threshold = 0.0
scene.cycles.use_adaptive_sampling = False
scene.cycles.use_light_tree = False
scene.cycles.blur_glossy = 0.0
scene.cycles.volume_bounces = 1
scene.cycles.pixel_filter_type = 'GAUSSIAN'
scene.cycles.sample_clamp_indirect = 0.0
scene.view_settings.view_transform = 'Standard'
bpy.context.view_layer.update()
